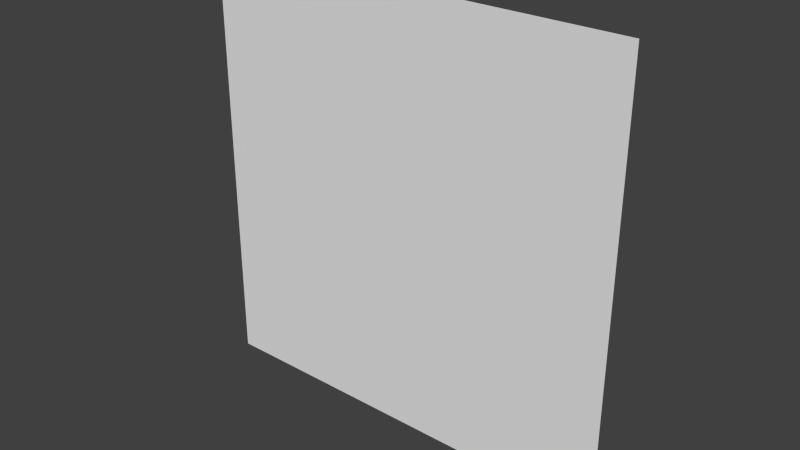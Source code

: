 # Source: mirror_000.blend  (saved by Blender 2.76.0; exported with 4.5.12 LTS)
import bpy
from mathutils import Matrix  # noqa: F401  (used for matrix-valued properties, if any)

bpy.ops.wm.read_factory_settings(use_empty=True)
scene = bpy.context.scene
scene.name = 'Scene'

# ---- collections
col_collection_1 = bpy.data.collections.new('Collection 1'); scene.collection.children.link(col_collection_1)

# ---- materials (node trees are filled in below, after node groups)
mat_material = bpy.data.materials.new('Material')
mat_material.alpha_threshold = 0.0
mat_material.use_transparent_shadow = False
mat_material.roughness = 0.5
mat_material.line_color = (0.0, 0.0, 0.0, 1.0)

# ---- material node trees

# ---- world
world_world = bpy.data.worlds.new('World'); scene.world = world_world
world_world.color = (0.05088, 0.05088, 0.05088)
world_world.use_sun_shadow = False
world_world.sun_shadow_jitter_overblur = 0.0
world_world.cycles.sampling_method = 'MANUAL'
world_world.cycles.sample_map_resolution = 256

# ---- meshes
me_cube = bpy.data.meshes.new('Cube')
me_cube.from_pydata([(1.0, 0.0, -1.0), (-1.0, 1.788e-07, -1.0), (1.0, -5.96e-07, 1.0), (-1.0, 3.576e-07, 1.0)], [], [(0, 2, 3, 1)])
_uv = me_cube.uv_layers.new(name='UVMap')
_uv.uv.foreach_set('vector', [1.192e-07, 1.0, 0.0, 3.874e-07, 1.0, 0.0, 1.0, 1.0])
me_cube.materials.append(mat_material)
me_cube.use_remesh_preserve_volume = False
me_cube.use_remesh_preserve_attributes = False
me_cube.use_mirror_vertex_groups = False
me_cube.update()

# ---- objects
ob_cube = bpy.data.objects.new('Cube', me_cube)

# ---- transforms, parenting, visibility, modifiers, constraints
ob_cube.location = (0.0, 0.0, 0.0)
ob_cube.lock_rotations_4d = False
ob_cube.empty_display_type = 'ARROWS'
ob_cube.lineart.crease_threshold = 0.0

# ---- collection membership
col_collection_1.objects.link(ob_cube)

# ---- scene / render settings (as saved in the file)
scene.frame_start = 1; scene.frame_end = 250; scene.frame_set(1)
scene.render.engine = 'BLENDER_EEVEE_NEXT'
scene.render.resolution_percentage = 50
scene.render.dither_intensity = 0.0
scene.cycles.use_denoising = False
scene.cycles.samples = 10
scene.cycles.sampling_pattern = 'TABULATED_SOBOL'
scene.cycles.light_sampling_threshold = 0.0
scene.cycles.use_adaptive_sampling = False
scene.cycles.use_light_tree = False
scene.cycles.blur_glossy = 0.0
scene.cycles.pixel_filter_type = 'GAUSSIAN'
scene.cycles.sample_clamp_indirect = 0.0
scene.view_settings.view_transform = 'Standard'
bpy.context.view_layer.update()

# ---- added for rendering (the .blend has no active camera and no usable light): camera, sun
cam_auto = bpy.data.cameras.new('AutoCamera')
cam_auto.lens = 50.0
cam_auto.sensor_width = 36.0
cam_auto.clip_end = 1000.0
ob_auto_camera = bpy.data.objects.new('AutoCamera', cam_auto)
scene.collection.objects.link(ob_auto_camera)
ob_auto_camera.location = (2.61693, -3.14032, 2.09354)
ob_auto_camera.rotation_euler = (1.09748, -7.21219e-08, 0.694738)
scene.camera = ob_auto_camera
light_auto_sun = bpy.data.lights.new('AutoSun', 'SUN')
light_auto_sun.energy = 3.0
light_auto_sun.angle = 0.0523599
ob_auto_sun = bpy.data.objects.new('AutoSun', light_auto_sun)
scene.collection.objects.link(ob_auto_sun)
ob_auto_sun.rotation_euler = (0.872665, 0.174533, 0.523599)
bpy.context.view_layer.update()
